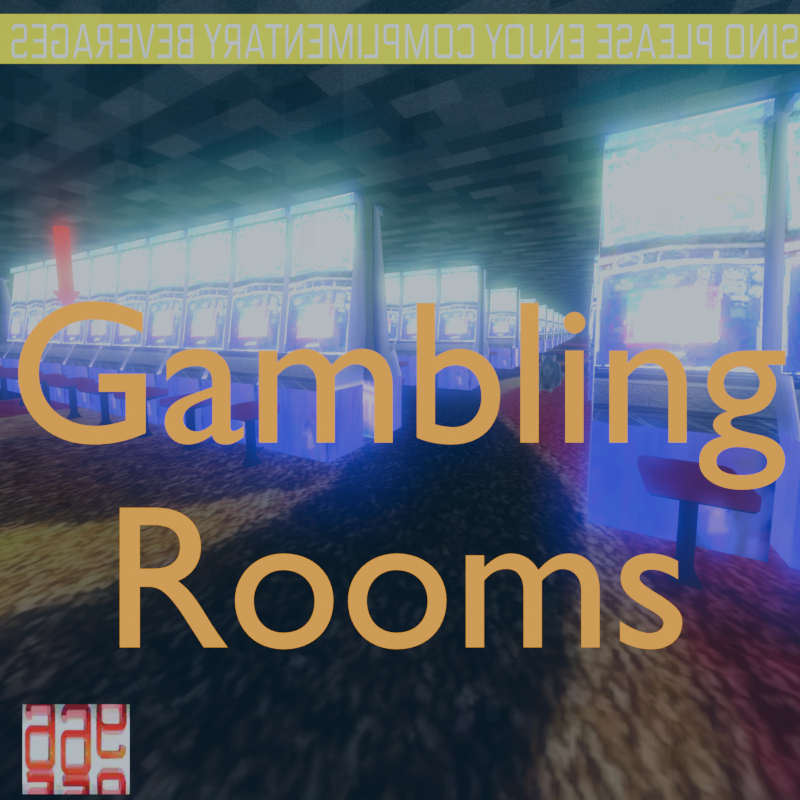 # Source: thumbnail.blend  (saved by Blender 4.3.34; exported with 4.5.12 LTS)
import bpy
from mathutils import Matrix  # noqa: F401  (used for matrix-valued properties, if any)

bpy.ops.wm.read_factory_settings(use_empty=True)
scene = bpy.context.scene
scene.name = 'Scene'

# ---- collections
col_collection = bpy.data.collections.new('Collection'); scene.collection.children.link(col_collection)

# ---- images (referenced by path relative to the original .blend; pixels are not part of the script)
import os
ASSET_DIR = os.environ.get("B2B_ASSET_DIR", "")  # directory of the original .blend (textures are referenced by path, not embedded)
HERE = os.path.dirname(os.path.abspath(__file__))  # packed textures are extracted next to this script under _unpacked/

def load_image(name, relpath, width, height, colorspace="sRGB"):
    """Load a texture the original file referenced (path relative to the .blend, or extracted next to this script)."""
    p = next((c for c in (os.path.join(HERE, relpath), os.path.join(ASSET_DIR, relpath)) if relpath and os.path.exists(c)), "")
    if p:
        img = bpy.data.images.load(p, check_existing=True)
        img.name = name
    else:  # same state as the original file: an image datablock whose file is absent (Cycles renders it pink)
        img = bpy.data.images.new(name, width, height)
        img.source = "FILE"
        img.filepath = "//" + (relpath or name)
    img.colorspace_settings.name = colorspace
    return img
img_screenshot_from_2025_03_16_17_02_04_png = load_image('Screenshot from 2025-03-16 17-02-04.png', '_unpacked/Screenshot_from_2025-03-16_17-02-04.0b2fdd0a.png', 2256, 1504, 'sRGB')

# ---- materials (node trees are filled in below, after node groups)
mat_material_001 = bpy.data.materials.new('Material.001')
mat_material_002 = bpy.data.materials.new('Material.002')

# ---- material node trees
mat_material_001.use_nodes = True; mat_material_001.node_tree.nodes.clear()
_N = mat_material_001.node_tree.nodes; _L = mat_material_001.node_tree.links
n0 = _N.new('ShaderNodeOutputMaterial'); n0.name = 'Material Output'; n0.location = (300, 300)
n1 = _N.new('ShaderNodeEmission'); n1.name = 'Emission'; n1.location = (10, 300)
n2 = _N.new('ShaderNodeTexImage'); n2.name = 'Image Texture'; n2.location = (-280, 280)
n2.image = img_screenshot_from_2025_03_16_17_02_04_png
_L.new(n1.outputs[0], n0.inputs[0])
_L.new(n2.outputs[0], n1.inputs[0])
n0.is_active_output = True
mat_material_002.use_nodes = True; mat_material_002.node_tree.nodes.clear()
_N = mat_material_002.node_tree.nodes; _L = mat_material_002.node_tree.links
n0 = _N.new('ShaderNodeOutputMaterial'); n0.name = 'Material Output'; n0.location = (300, 300)
n1 = _N.new('ShaderNodeEmission'); n1.name = 'Emission'; n1.location = (10, 300)
n1.inputs[0].default_value = (1.0, 0.4332, 0.0244, 1.0)
_L.new(n1.outputs[0], n0.inputs[0])
n0.is_active_output = True

# ---- world
world_world = bpy.data.worlds.new('World'); scene.world = world_world
world_world.use_nodes = True; world_world.node_tree.nodes.clear()
_N = world_world.node_tree.nodes; _L = world_world.node_tree.links
n0 = _N.new('ShaderNodeOutputWorld'); n0.name = 'World Output'; n0.location = (300, 300)
n1 = _N.new('ShaderNodeBackground'); n1.name = 'Background'; n1.location = (10, 300)
n1.inputs[0].default_value = (0.05088, 0.05088, 0.05088, 1.0)
_L.new(n1.outputs[0], n0.inputs[0])
n0.is_active_output = True
world_world.color = (0.05088, 0.05088, 0.05088)
world_world.sun_shadow_jitter_overblur = 0.0

# ---- cameras
cam_camera = bpy.data.cameras.new('Camera')
cam_camera.clip_end = 100.0
cam_camera.ortho_scale = 7.314

# ---- lights
light_light = bpy.data.lights.new('Light', 'POINT')
light_light.energy = 1000.0
light_light.shadow_soft_size = 0.1

# ---- meshes
me_plane = bpy.data.meshes.new('Plane')
me_plane.from_pydata([(-1.0, -1.0, 0.0), (1.0, -1.0, 0.0), (-1.0, 1.0, 0.0), (1.0, 1.0, 0.0)], [], [(0, 1, 3, 2)])
_uv = me_plane.uv_layers.new(name='UVMap')
_uv.uv.foreach_set('vector', [0.0, 0.0, 1.0, 0.0, 1.0, 1.0, 0.0, 1.0])
me_plane.materials.append(mat_material_001)
me_plane.update()

# ---- curves / text
txt_text = bpy.data.curves.new('Text', 'FONT')
txt_text.dimensions = '2D'
txt_text.body = 'Gambling\nRooms'
txt_text.materials.append(mat_material_002)
txt_text.align_x = 'CENTER'
txt_text.align_y = 'CENTER'

# ---- objects
ob_light = bpy.data.objects.new('Light', light_light)
ob_camera = bpy.data.objects.new('Camera', cam_camera)
ob_plane = bpy.data.objects.new('Plane', me_plane)
ob_text = bpy.data.objects.new('Text', txt_text)

# ---- transforms, parenting, visibility, modifiers, constraints
ob_light.location = (4.076, 1.005, 5.904)
ob_light.rotation_euler = (0.6503, 0.05522, 1.866)
ob_light.lock_rotations_4d = False
ob_light.empty_display_type = 'ARROWS'
ob_light.color = (0.0, 0.0, 0.0, 0.0)
ob_light.lineart.crease_threshold = 0.0
ob_camera.location = (0.0, -2.759, 6.905e-08)
ob_camera.rotation_euler = (1.571, -0.0, 0.0)
ob_camera.lock_rotations_4d = False
ob_camera.empty_display_type = 'ARROWS'
ob_camera.color = (0.0, 0.0, 0.0, 0.0)
ob_camera.display_type = 'WIRE'
ob_camera.lineart.crease_threshold = 0.0
ob_plane.location = (0.0, 0.0, 0.0)
ob_plane.rotation_euler = (-1.571, 3.142, 4.371e-08)
ob_text.location = (-0.006094, -0.3129, -0.1834)
ob_text.rotation_euler = (1.571, -0.0, 0.0)
ob_text.scale = (0.4508, 0.4508, 0.4508)

# ---- collection membership
col_collection.objects.link(ob_light)
col_collection.objects.link(ob_camera)
col_collection.objects.link(ob_plane)
col_collection.objects.link(ob_text)

# ---- scene / render settings (as saved in the file)
scene.camera = ob_camera
scene.frame_start = 1; scene.frame_end = 1; scene.frame_set(1)
scene.render.engine = 'BLENDER_EEVEE_NEXT'
scene.render.image_settings.file_format = 'JPEG'
scene.render.image_settings.color_mode = 'RGB'
scene.render.image_settings.quality = 5
scene.render.resolution_x = 1000
scene.render.resolution_y = 1000
bpy.context.view_layer.update()
